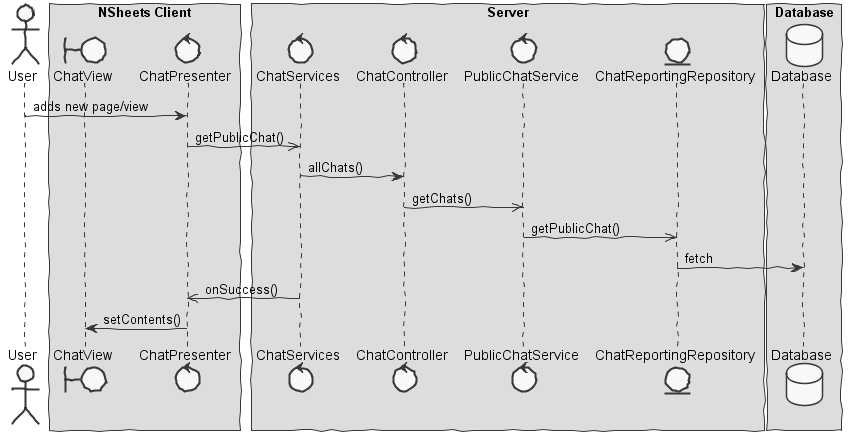

The diagram above was rendered by PlantUML. Its source (embedded in the PNG):
@startuml  design.png
skinparam handwritten true
skinparam monochrome true
skinparam packageStyle rect
skinparam defaultFontName FG Virgil
skinparam shadowing false

actor User
boundary ChatView
control ChatPresenter
control ChatServices
control ChatController
control PublicChatService
entity ChatReportingRepository
database Database 

box "NSheets Client"
participant ChatView
participant ChatPresenter
end box

box "Server"
participant ChatServices
participant ChatController
participant PublicChatService
participant ChatReportingRepository
end box

box "Database"
participant Database
end box



User -> ChatPresenter : adds new page/view
ChatPresenter ->> ChatServices : getPublicChat()
ChatServices -> ChatController : allChats()
ChatController ->> PublicChatService : getChats()
PublicChatService ->> ChatReportingRepository : getPublicChat()
ChatReportingRepository -> Database : fetch
ChatServices ->> ChatPresenter : onSuccess()
ChatPresenter -> ChatView : setContents()


@enduml